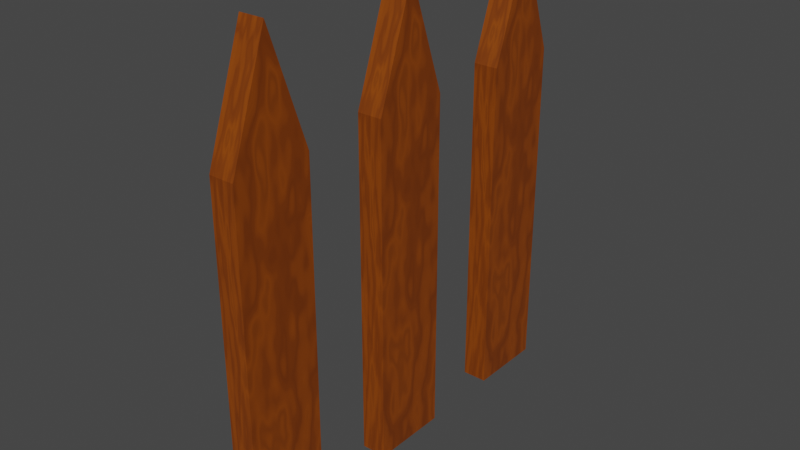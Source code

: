 # Source: Valla.blend  (saved by Blender 3.5.10; exported with 4.5.12 LTS)
import bpy
from mathutils import Matrix  # noqa: F401  (used for matrix-valued properties, if any)

bpy.ops.wm.read_factory_settings(use_empty=True)
scene = bpy.context.scene
scene.name = 'Scene'

# ---- collections
col_collection = bpy.data.collections.new('Collection'); scene.collection.children.link(col_collection)

# ---- materials (node trees are filled in below, after node groups)
mat_madera = bpy.data.materials.new('Madera')
mat_madera.alpha_threshold = 0.0
mat_madera.use_transparent_shadow = False
mat_madera.roughness = 0.5
mat_madera.line_color = (0.0, 0.0, 0.0, 1.0)

# ---- material node trees
mat_madera.use_nodes = True; mat_madera.node_tree.nodes.clear()
_N = mat_madera.node_tree.nodes; _L = mat_madera.node_tree.links
n0 = _N.new('ShaderNodeOutputMaterial'); n0.name = 'Material Output'; n0.location = (300, 300)
n1 = _N.new('ShaderNodeBsdfPrincipled'); n1.name = 'Principled BSDF'; n1.location = (10, 300)
n1.distribution = 'GGX'
n1.subsurface_method = 'RANDOM_WALK_SKIN'
n1.inputs[3].default_value = 1.45
n1.inputs[27].default_value = (0.0, 0.0, 0.0, 1.0)
n1.inputs[28].default_value = 1.0
n2 = _N.new('ShaderNodeValToRGB'); n2.name = 'ColorRamp'; n2.location = (-363, 238)
while len(n2.color_ramp.elements) > 1: n2.color_ramp.elements.remove(n2.color_ramp.elements[-1])
n2.color_ramp.elements[0].position = 0.0; n2.color_ramp.elements[0].color = (0.07536, 0.01267, 0.0, 1.0)
_e = n2.color_ramp.elements.new(0.5109); _e.color = (0.279, 0.05739, 0.0, 1.0)
_e = n2.color_ramp.elements.new(1.0); _e.color = (0.0, 0.0, 0.0, 1.0)
n3 = _N.new('ShaderNodeTexNoise'); n3.name = 'Noise Texture'; n3.location = (-541, 83)
n3.inputs[2].default_value = 3.3
n4 = _N.new('ShaderNodeTexNoise'); n4.name = 'Noise Texture.001'; n4.location = (-739, 67)
n5 = _N.new('ShaderNodeTexCoord'); n5.name = 'Texture Coordinate'; n5.location = (-1162, -56)
n6 = _N.new('ShaderNodeMapping'); n6.name = 'Mapping'; n6.location = (-967, -4)
n6.inputs[2].default_value = (0.0, 1.571, 0.7854)
n6.inputs[3].default_value = (0.5, 0.5, 1.0)
_L.new(n1.outputs[0], n0.inputs[0])
_L.new(n2.outputs[0], n1.inputs[0])
_L.new(n3.outputs[0], n2.inputs[0])
_L.new(n4.outputs[0], n3.inputs[0])
_L.new(n6.outputs[0], n4.inputs[0])
_L.new(n5.outputs[0], n6.inputs[0])
n0.is_active_output = True

# ---- world
world_world = bpy.data.worlds.new('World'); scene.world = world_world
world_world.use_nodes = True; world_world.node_tree.nodes.clear()
_N = world_world.node_tree.nodes; _L = world_world.node_tree.links
n0 = _N.new('ShaderNodeOutputWorld'); n0.name = 'World Output'; n0.location = (300, 300)
n1 = _N.new('ShaderNodeBackground'); n1.name = 'Background'; n1.location = (10, 300)
n1.inputs[0].default_value = (0.05088, 0.05088, 0.05088, 1.0)
_L.new(n1.outputs[0], n0.inputs[0])
n0.is_active_output = True
world_world.color = (0.05088, 0.05088, 0.05088)
world_world.use_sun_shadow = False
world_world.sun_shadow_jitter_overblur = 0.0

# ---- meshes
me_cube = bpy.data.meshes.new('Cube')
me_cube.from_pydata([(1.0, 0.7239, 5.379), (1.0, 0.7239, -1.0), (1.0, -0.7239, 5.379), (1.0, -0.7239, -1.0), (-1.0, 0.7239, 5.379), (-1.0, 0.7239, -1.0), (-1.0, -0.7239, 5.379), (-1.0, -0.7239, -1.0), (-1.0, 0.0, -1.0), (1.0, 0.0, 7.462), (-1.0, 0.0, 7.462), (1.0, 0.0, -1.0)], [], [(9, 10, 6, 2), (3, 2, 6, 7), (8, 10, 4, 5), (8, 11, 3, 7), (11, 9, 2, 3), (5, 4, 0, 1), (1, 0, 9, 11), (5, 1, 11, 8), (7, 6, 10, 8), (0, 4, 10, 9)])
_uv = me_cube.uv_layers.new(name='UVMap')
_uv.uv.foreach_set('vector', [0.625, 0.625, 0.875, 0.625, 0.875, 0.75, 0.625, 0.75, 0.375, 0.75, 0.625, 0.75, 0.625, 1.0, 0.375, 1.0, 0.375, 0.125, 0.625, 0.125, 0.625, 0.25, 0.375, 0.25, 0.125, 0.625, 0.375, 0.625, 0.375, 0.75, 0.125, 0.75, 0.375, 0.625, 0.625, 0.625, 0.625, 0.75, 0.375, 0.75, 0.375, 0.25, 0.625, 0.25, 0.625, 0.5, 0.375, 0.5, 0.375, 0.5, 0.625, 0.5, 0.625, 0.625, 0.375, 0.625, 0.125, 0.5, 0.375, 0.5, 0.375, 0.625, 0.125, 0.625, 0.375, 0.0, 0.625, 0.0, 0.625, 0.125, 0.375, 0.125, 0.625, 0.5, 0.875, 0.5, 0.875, 0.625, 0.625, 0.625])
me_cube.materials.append(mat_madera)
me_cube.use_mirror_vertex_groups = False
me_cube.update()
me_cube_001 = bpy.data.meshes.new('Cube.001')
me_cube_001.from_pydata([(1.0, 0.7239, 5.379), (1.0, 0.7239, -1.0), (1.0, -0.7239, 5.379), (1.0, -0.7239, -1.0), (-1.0, 0.7239, 5.379), (-1.0, 0.7239, -1.0), (-1.0, -0.7239, 5.379), (-1.0, -0.7239, -1.0), (-1.0, 0.0, -1.0), (1.0, 0.0, 7.462), (-1.0, 0.0, 7.462), (1.0, 0.0, -1.0)], [], [(9, 10, 6, 2), (3, 2, 6, 7), (8, 10, 4, 5), (8, 11, 3, 7), (11, 9, 2, 3), (5, 4, 0, 1), (1, 0, 9, 11), (5, 1, 11, 8), (7, 6, 10, 8), (0, 4, 10, 9)])
_uv = me_cube_001.uv_layers.new(name='UVMap')
_uv.uv.foreach_set('vector', [0.4726, 1.0, 0.2363, 1.0, 0.2363, 0.7432, 0.4726, 0.7432, 0.4726, 0.0, 0.4726, 0.7432, 0.2363, 0.7432, 0.2363, 2.817e-08, 0.7291, 0.9997, 0.7291, 0.0, 0.8147, 0.246, 0.8147, 0.9997, 0.9002, 0.2363, 0.9002, 0.0, 0.9857, 1.408e-08, 0.9857, 0.2363, 0.5581, 0.9997, 0.5581, 0.0, 0.6436, 0.246, 0.6436, 0.9997, 0.2363, 0.0, 0.2363, 0.7432, 6.338e-08, 0.7432, 0.0, 2.817e-08, 0.4726, 0.9997, 0.4726, 0.246, 0.5581, 0.0, 0.5581, 0.9997, 0.8147, 0.2363, 0.8147, 0.0, 0.9002, 0.0, 0.9002, 0.2363, 0.6436, 0.9997, 0.6436, 0.246, 0.7291, 0.0, 0.7291, 0.9997, 6.338e-08, 0.7432, 0.2363, 0.7432, 0.2363, 1.0, 7.746e-08, 1.0])
me_cube_001.materials.append(mat_madera)
me_cube_001.use_mirror_vertex_groups = False
me_cube_001.update()
me_cube_002 = bpy.data.meshes.new('Cube.002')
me_cube_002.from_pydata([(1.0, 0.7239, 5.379), (1.0, 0.7239, -1.0), (1.0, -0.7239, 5.379), (1.0, -0.7239, -1.0), (-1.0, 0.7239, 5.379), (-1.0, 0.7239, -1.0), (-1.0, -0.7239, 5.379), (-1.0, -0.7239, -1.0), (-1.0, 0.0, -1.0), (1.0, 0.0, 7.462), (-1.0, 0.0, 7.462), (1.0, 0.0, -1.0)], [], [(9, 10, 6, 2), (3, 2, 6, 7), (8, 10, 4, 5), (8, 11, 3, 7), (11, 9, 2, 3), (5, 4, 0, 1), (1, 0, 9, 11), (5, 1, 11, 8), (7, 6, 10, 8), (0, 4, 10, 9)])
_uv = me_cube_002.uv_layers.new(name='UVMap')
_uv.uv.foreach_set('vector', [0.4726, 1.0, 0.2363, 1.0, 0.2363, 0.7432, 0.4726, 0.7432, 0.4726, 0.0, 0.4726, 0.7432, 0.2363, 0.7432, 0.2363, 2.817e-08, 0.7291, 0.9997, 0.7291, 0.0, 0.8147, 0.246, 0.8147, 0.9997, 0.9002, 0.2363, 0.9002, 0.0, 0.9857, 1.408e-08, 0.9857, 0.2363, 0.5581, 0.9997, 0.5581, 0.0, 0.6436, 0.246, 0.6436, 0.9997, 0.2363, 0.0, 0.2363, 0.7432, 6.338e-08, 0.7432, 0.0, 2.817e-08, 0.4726, 0.9997, 0.4726, 0.246, 0.5581, 0.0, 0.5581, 0.9997, 0.8147, 0.2363, 0.8147, 0.0, 0.9002, 0.0, 0.9002, 0.2363, 0.6436, 0.9997, 0.6436, 0.246, 0.7291, 0.0, 0.7291, 0.9997, 6.338e-08, 0.7432, 0.2363, 0.7432, 0.2363, 1.0, 7.746e-08, 1.0])
me_cube_002.materials.append(mat_madera)
me_cube_002.use_mirror_vertex_groups = False
me_cube_002.update()

# ---- objects
ob_cube = bpy.data.objects.new('Cube', me_cube)
ob_cube_001 = bpy.data.objects.new('Cube.001', me_cube_001)
ob_cube_002 = bpy.data.objects.new('Cube.002', me_cube_002)

# ---- transforms, parenting, visibility, modifiers, constraints
ob_cube.location = (0.0, 3.0, 0.0)
ob_cube.scale = (0.2319, 1.0, 1.0)
ob_cube.lock_rotations_4d = False
ob_cube.empty_display_type = 'ARROWS'
ob_cube.lineart.crease_threshold = 0.0
ob_cube_001.location = (0.0, -3.0, 0.0)
ob_cube_001.scale = (0.2319, 1.0, 1.0)
ob_cube_001.lock_rotations_4d = False
ob_cube_001.empty_display_type = 'ARROWS'
ob_cube_001.lineart.crease_threshold = 0.0
ob_cube_002.location = (0.0, 0.0, 0.0)
ob_cube_002.scale = (0.2319, 1.0, 1.0)
ob_cube_002.lock_rotations_4d = False
ob_cube_002.empty_display_type = 'ARROWS'
ob_cube_002.lineart.crease_threshold = 0.0

# ---- collection membership
col_collection.objects.link(ob_cube)
col_collection.objects.link(ob_cube_001)
col_collection.objects.link(ob_cube_002)

# ---- scene / render settings (as saved in the file)
scene.frame_start = 1; scene.frame_end = 250; scene.frame_set(1)
scene.render.engine = 'BLENDER_EEVEE_NEXT'
scene.cycles.sampling_pattern = 'TABULATED_SOBOL'
scene.view_settings.view_transform = 'Filmic'
bpy.context.view_layer.update()

# ---- added for rendering (the .blend has no active camera and no usable light): camera, sun
cam_auto = bpy.data.cameras.new('AutoCamera')
cam_auto.lens = 50.0
cam_auto.sensor_width = 36.0
cam_auto.clip_end = 1000.0
ob_auto_camera = bpy.data.objects.new('AutoCamera', cam_auto)
scene.collection.objects.link(ob_auto_camera)
ob_auto_camera.location = (10.4386, -12.5264, 11.5819)
ob_auto_camera.rotation_euler = (1.09748, -7.21219e-08, 0.694738)
scene.camera = ob_auto_camera
light_auto_sun = bpy.data.lights.new('AutoSun', 'SUN')
light_auto_sun.energy = 3.0
light_auto_sun.angle = 0.0523599
ob_auto_sun = bpy.data.objects.new('AutoSun', light_auto_sun)
scene.collection.objects.link(ob_auto_sun)
ob_auto_sun.rotation_euler = (0.872665, 0.174533, 0.523599)
bpy.context.view_layer.update()
